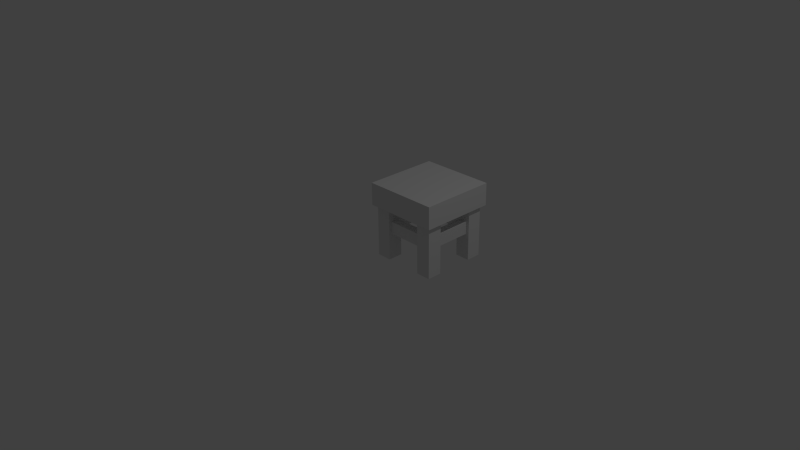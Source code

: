 # Source: workbench.blend  (saved by Blender 2.68.0; exported with 4.5.12 LTS)
import bpy
from mathutils import Matrix  # noqa: F401  (used for matrix-valued properties, if any)

bpy.ops.wm.read_factory_settings(use_empty=True)
scene = bpy.context.scene
scene.name = 'Scene'

# ---- collections
col_collection_1 = bpy.data.collections.new('Collection 1'); scene.collection.children.link(col_collection_1)

# ---- materials (node trees are filled in below, after node groups)
mat_material = bpy.data.materials.new('Material')
mat_material.alpha_threshold = 0.0
mat_material.use_transparent_shadow = False
mat_material.roughness = 0.5
mat_material.line_color = (0.0, 0.0, 0.0, 1.0)

# ---- material node trees

# ---- world
world_world = bpy.data.worlds.new('World'); scene.world = world_world
world_world.color = (0.05088, 0.05088, 0.05088)
world_world.use_sun_shadow = False
world_world.sun_shadow_jitter_overblur = 0.0
world_world.cycles.sampling_method = 'MANUAL'
world_world.cycles.sample_map_resolution = 256

# ---- cameras
cam_camera = bpy.data.cameras.new('Camera')
cam_camera.clip_end = 100.0
cam_camera.lens = 35.0
cam_camera.sensor_width = 32.0
cam_camera.sensor_height = 18.0
cam_camera.ortho_scale = 7.314
cam_camera.dof.focus_distance = 0.0
cam_camera.dof.aperture_fstop = 128.0

# ---- lights
light_lamp = bpy.data.lights.new('Lamp', 'POINT')
light_lamp.transmission_factor = 0.0
light_lamp.cutoff_distance = 30.0
light_lamp.energy = 100.0
light_lamp.shadow_buffer_clip_start = 1.001
light_lamp.shadow_soft_size = 0.1
light_lamp.shadow_maximum_resolution = 0.006
light_lamp.use_absolute_resolution = True
light_lamp.cycles.use_multiple_importance_sampling = False

# ---- meshes
me_cube = bpy.data.meshes.new('Cube')
me_cube.from_pydata([(-0.8195, -0.8195, -0.2892), (-0.8195, -0.8195, 0.04045), (-0.8195, 0.8195, 0.04045), (-0.8195, 0.8195, -0.2892), (0.8195, -0.8195, -0.2892), (0.8195, -0.8195, 0.04045), (-0.5851, -0.5851, 0.04045), (-0.5851, 0.5851, 0.04045), (0.8195, 0.8195, 0.04045), (0.5851, -0.5851, 0.04045), (0.5851, 0.5851, 0.04045), (0.8195, 0.8195, -0.2892), (-0.5851, -0.5851, -0.2892), (-0.5851, 0.5851, -0.2892), (0.5851, -0.5851, -0.2892), (0.5851, 0.5851, -0.2892), (1.0, 1.0, 0.4), (1.0, -1.0, 0.4), (-1.0, -1.0, 0.4), (-1.0, 1.0, 0.4), (-1.0, 1.0, 1.0), (1.0, 1.0, 1.0), (1.0, -1.0, 1.0), (-1.0, -1.0, 1.0), (0.5, 0.5, -1.002), (0.5, 0.5, 0.402), (0.5, 0.9, 0.402), (0.5, 0.9, -1.002), (0.9, 0.5, -1.002), (0.9, 0.5, 0.402), (0.9, 0.9, 0.402), (0.9, 0.9, -1.002), (0.5, -0.9, -1.002), (0.5, -0.5, -1.002), (0.9, -0.5, -1.002), (0.9, -0.9, -1.002), (0.5, -0.9, 0.402), (0.5, -0.5, 0.402), (0.9, -0.5, 0.402), (0.9, -0.9, 0.402), (-0.9, -0.5, -1.002), (-0.5, -0.5, -1.002), (-0.5, -0.9, -1.002), (-0.9, -0.9, -1.002), (-0.9, -0.5, 0.402), (-0.5, -0.5, 0.402), (-0.5, -0.9, 0.402), (-0.9, -0.9, 0.402), (-0.5, 0.9, -1.002), (-0.5, 0.5, -1.002), (-0.9, 0.5, -1.002), (-0.9, 0.9, -1.002), (-0.5, 0.9, 0.402), (-0.5, 0.5, 0.402), (-0.9, 0.5, 0.402), (-0.9, 0.9, 0.402)], [], [(16, 17, 18, 19), (20, 23, 22, 21), (21, 22, 17, 16), (22, 23, 18, 17), (18, 23, 20, 19), (16, 19, 20, 21), (26, 27, 24, 25), (30, 31, 27, 26), (29, 28, 31, 30), (25, 24, 28, 29), (27, 31, 28, 24), (34, 35, 32, 33), (37, 33, 32, 36), (36, 32, 35, 39), (39, 35, 34, 38), (38, 34, 33, 37), (42, 43, 40, 41), (45, 41, 40, 44), (44, 40, 43, 47), (47, 43, 42, 46), (46, 42, 41, 45), (50, 51, 48, 49), (53, 49, 48, 52), (52, 48, 51, 55), (55, 51, 50, 54), (54, 50, 49, 53), (0, 1, 2, 3), (8, 11, 3, 2), (5, 4, 11, 8), (1, 0, 4, 5), (14, 15, 11, 4), (13, 3, 11, 15), (4, 0, 12, 14), (12, 0, 3, 13), (8, 2, 7, 10), (9, 5, 8, 10), (6, 1, 5, 9), (2, 1, 6, 7), (13, 7, 6, 12), (7, 13, 15, 10), (10, 15, 14, 9), (12, 6, 9, 14)])
_uv = me_cube.uv_layers.new(name='UVMap')
_uv.uv.foreach_set('vector', [0.6992, 0.003906, 0.6992, 0.6875, 0.01562, 0.6875, 0.01562, 0.003906, 0.01562, 0.6875, 0.01562, 0.003906, 0.6992, 0.003906, 0.6992, 0.6875, 0.6992, 0.9062, 0.01562, 0.9062, 0.01562, 0.6992, 0.6992, 0.6992, 0.6992, 0.9062, 0.01562, 0.9062, 0.01562, 0.6992, 0.6992, 0.6992, 0.01562, 0.9062, 0.01562, 0.6992, 0.6992, 0.6992, 0.6992, 0.9062, 0.6992, 0.9062, 0.01562, 0.9062, 0.01562, 0.6992, 0.6992, 0.6992, 0.8477, 0.4844, 0.8477, 0.003906, 0.9844, 0.003906, 0.9844, 0.4844, 0.8477, 0.4844, 0.8477, 0.003906, 0.9844, 0.003906, 0.9844, 0.4844, 0.8477, 0.4844, 0.8477, 0.003906, 0.9844, 0.003906, 0.9844, 0.4844, 0.8477, 0.4844, 0.8477, 0.003906, 0.9844, 0.003906, 0.9844, 0.4844, 0.8477, 0.4961, 0.9844, 0.4961, 0.9844, 0.6328, 0.8477, 0.6328, 0.9844, 0.6328, 0.8477, 0.6328, 0.8477, 0.4961, 0.9844, 0.4961, 0.8477, 0.4844, 0.8477, 0.003906, 0.9844, 0.003906, 0.9844, 0.4844, 0.8477, 0.4844, 0.8477, 0.003906, 0.9844, 0.003906, 0.9844, 0.4844, 0.8477, 0.4844, 0.8477, 0.003906, 0.9844, 0.003906, 0.9844, 0.4844, 0.8477, 0.4844, 0.8477, 0.003906, 0.9844, 0.003906, 0.9844, 0.4844, 0.8477, 0.6328, 0.8477, 0.4961, 0.9844, 0.4961, 0.9844, 0.6328, 0.8477, 0.4844, 0.8477, 0.003906, 0.9844, 0.003906, 0.9844, 0.4844, 0.8477, 0.4844, 0.8477, 0.003906, 0.9844, 0.003906, 0.9844, 0.4844, 0.8477, 0.4844, 0.8477, 0.003906, 0.9844, 0.003906, 0.9844, 0.4844, 0.8477, 0.4844, 0.8477, 0.003906, 0.9844, 0.003906, 0.9844, 0.4844, 0.8477, 0.6328, 0.8477, 0.4961, 0.9844, 0.4961, 0.9844, 0.6328, 0.8477, 0.4844, 0.8477, 0.003906, 0.9844, 0.003906, 0.9844, 0.4844, 0.8477, 0.4844, 0.8477, 0.003906, 0.9844, 0.003906, 0.9844, 0.4844, 0.8477, 0.4844, 0.8477, 0.003906, 0.9844, 0.003906, 0.9844, 0.4844, 0.8477, 0.4844, 0.8477, 0.003906, 0.9844, 0.003906, 0.9844, 0.4844, 0.7188, 0.003906, 0.832, 0.003906, 0.832, 0.5664, 0.7188, 0.5664, 0.832, 0.5664, 0.7188, 0.5664, 0.7188, 0.003906, 0.832, 0.003906, 0.7188, 0.003906, 0.832, 0.003906, 0.832, 0.5664, 0.7188, 0.5664, 0.7188, 0.003906, 0.832, 0.003906, 0.832, 0.5664, 0.7188, 0.5664, 0.5078, 0.9961, 0.1055, 0.9961, 0.02734, 0.918, 0.5859, 0.918, 0.1055, 0.9961, 0.02734, 0.918, 0.5859, 0.918, 0.5078, 0.9961, 0.02734, 0.918, 0.5859, 0.918, 0.5078, 0.9961, 0.1055, 0.9961, 0.1055, 0.9961, 0.02734, 0.918, 0.5859, 0.918, 0.5078, 0.9961, 0.02734, 0.918, 0.5859, 0.918, 0.5078, 0.9961, 0.1055, 0.9961, 0.1055, 0.9961, 0.02734, 0.918, 0.5859, 0.918, 0.5078, 0.9961, 0.1055, 0.9961, 0.02734, 0.918, 0.5859, 0.918, 0.5078, 0.9961, 0.02734, 0.918, 0.5859, 0.918, 0.5078, 0.9961, 0.1055, 0.9961, 0.832, 0.9805, 0.7188, 0.9805, 0.7188, 0.5781, 0.832, 0.5781, 0.7188, 0.5781, 0.832, 0.5781, 0.832, 0.9805, 0.7188, 0.9805, 0.832, 0.9805, 0.7188, 0.9805, 0.7188, 0.5781, 0.832, 0.5781, 0.7188, 0.5781, 0.832, 0.5781, 0.832, 0.9805, 0.7188, 0.9805])
me_cube.materials.append(mat_material)
me_cube.use_remesh_preserve_volume = False
me_cube.use_remesh_preserve_attributes = False
me_cube.use_mirror_vertex_groups = False
me_cube.update()

# ---- objects
ob_cube = bpy.data.objects.new('Cube', me_cube)
ob_lamp = bpy.data.objects.new('Lamp', light_lamp)
ob_camera = bpy.data.objects.new('Camera', cam_camera)

# ---- transforms, parenting, visibility, modifiers, constraints
ob_cube.location = (0.5, 0.5, 0.5)
ob_cube.scale = (0.5, 0.5, 0.5)
ob_cube.lock_rotations_4d = False
ob_cube.empty_display_type = 'ARROWS'
ob_cube.lineart.crease_threshold = 0.0
ob_lamp.location = (4.076, 1.005, 5.904)
ob_lamp.rotation_euler = (0.6503, 0.05522, 1.866)
ob_lamp.lock_rotations_4d = False
ob_lamp.empty_display_type = 'ARROWS'
ob_lamp.color = (0.0, 0.0, 0.0, 0.0)
ob_lamp.lineart.crease_threshold = 0.0
ob_camera.location = (7.481, -6.508, 5.344)
ob_camera.rotation_euler = (1.109, 0.01082, 0.8149)
ob_camera.lock_rotations_4d = False
ob_camera.empty_display_type = 'ARROWS'
ob_camera.color = (0.0, 0.0, 0.0, 0.0)
ob_camera.display_type = 'WIRE'
ob_camera.lineart.crease_threshold = 0.0

# ---- collection membership
col_collection_1.objects.link(ob_cube)
col_collection_1.objects.link(ob_lamp)
col_collection_1.objects.link(ob_camera)

# ---- scene / render settings (as saved in the file)
scene.camera = ob_camera
scene.frame_start = 1; scene.frame_end = 250; scene.frame_set(1)
scene.render.engine = 'BLENDER_EEVEE_NEXT'
scene.render.image_settings.color_mode = 'RGB'
scene.render.image_settings.compression = 90
scene.render.resolution_percentage = 50
scene.render.dither_intensity = 0.0
scene.cycles.use_denoising = False
scene.cycles.samples = 10
scene.cycles.sampling_pattern = 'TABULATED_SOBOL'
scene.cycles.light_sampling_threshold = 0.0
scene.cycles.use_adaptive_sampling = False
scene.cycles.use_light_tree = False
scene.cycles.blur_glossy = 0.0
scene.cycles.volume_bounces = 1
scene.cycles.pixel_filter_type = 'GAUSSIAN'
scene.cycles.sample_clamp_indirect = 0.0
scene.view_settings.view_transform = 'Standard'
bpy.context.view_layer.update()
